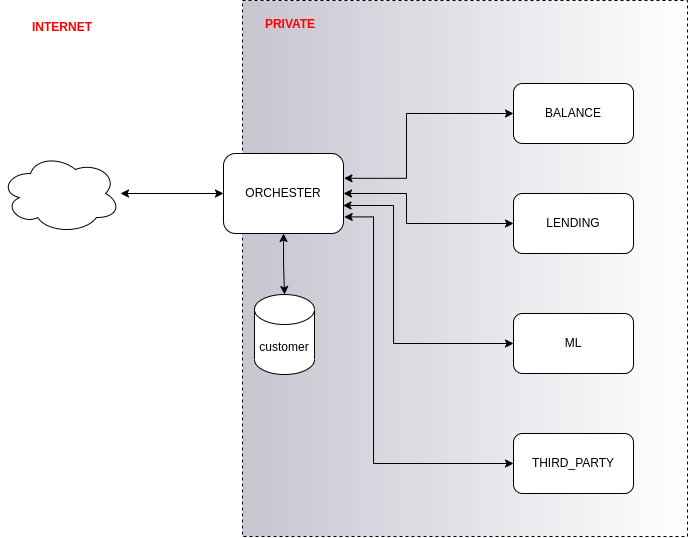

The diagram above was exported from draw.io. Its source (the exported page's mxGraphModel, read from the mxfile embedded in the PNG):
<mxGraphModel dx="981" dy="624" grid="0" gridSize="10" guides="0" tooltips="1" connect="1" arrows="1" fold="1" page="1" pageScale="1" pageWidth="850" pageHeight="1100" math="0" shadow="0">
  <root>
    <mxCell id="0" />
    <mxCell id="1" parent="0" />
    <mxCell id="-JFJNQAbmUtpJH3sx1GD-15" value="" style="rounded=0;whiteSpace=wrap;html=1;fillColor=#C8C4D0;dashed=1;gradientColor=#ffffff;gradientDirection=east;" vertex="1" parent="1">
      <mxGeometry x="289" y="57" width="445" height="536" as="geometry" />
    </mxCell>
    <mxCell id="-JFJNQAbmUtpJH3sx1GD-3" style="edgeStyle=orthogonalEdgeStyle;rounded=0;orthogonalLoop=1;jettySize=auto;html=1;entryX=0;entryY=0.5;entryDx=0;entryDy=0;startArrow=classic;startFill=1;" edge="1" parent="1" source="-JFJNQAbmUtpJH3sx1GD-1" target="-JFJNQAbmUtpJH3sx1GD-2">
      <mxGeometry relative="1" as="geometry" />
    </mxCell>
    <mxCell id="-JFJNQAbmUtpJH3sx1GD-1" value="" style="ellipse;shape=cloud;whiteSpace=wrap;html=1;" vertex="1" parent="1">
      <mxGeometry x="47" y="210" width="120" height="80" as="geometry" />
    </mxCell>
    <mxCell id="-JFJNQAbmUtpJH3sx1GD-5" style="edgeStyle=orthogonalEdgeStyle;rounded=0;orthogonalLoop=1;jettySize=auto;html=1;entryX=0.5;entryY=0;entryDx=0;entryDy=0;entryPerimeter=0;startArrow=classic;startFill=1;" edge="1" parent="1" source="-JFJNQAbmUtpJH3sx1GD-2" target="-JFJNQAbmUtpJH3sx1GD-4">
      <mxGeometry relative="1" as="geometry" />
    </mxCell>
    <mxCell id="-JFJNQAbmUtpJH3sx1GD-10" style="edgeStyle=orthogonalEdgeStyle;rounded=0;orthogonalLoop=1;jettySize=auto;html=1;entryX=0;entryY=0.5;entryDx=0;entryDy=0;startArrow=classic;startFill=1;exitX=1.006;exitY=0.793;exitDx=0;exitDy=0;exitPerimeter=0;" edge="1" parent="1" source="-JFJNQAbmUtpJH3sx1GD-2" target="-JFJNQAbmUtpJH3sx1GD-9">
      <mxGeometry relative="1" as="geometry">
        <mxPoint x="400" y="270" as="sourcePoint" />
        <Array as="points">
          <mxPoint x="420" y="273" />
          <mxPoint x="420" y="520" />
        </Array>
      </mxGeometry>
    </mxCell>
    <mxCell id="-JFJNQAbmUtpJH3sx1GD-11" style="edgeStyle=orthogonalEdgeStyle;rounded=0;orthogonalLoop=1;jettySize=auto;html=1;entryX=0;entryY=0.5;entryDx=0;entryDy=0;startArrow=classic;startFill=1;exitX=0.996;exitY=0.65;exitDx=0;exitDy=0;exitPerimeter=0;" edge="1" parent="1" source="-JFJNQAbmUtpJH3sx1GD-2" target="-JFJNQAbmUtpJH3sx1GD-8">
      <mxGeometry relative="1" as="geometry">
        <mxPoint x="430" y="240" as="sourcePoint" />
        <Array as="points">
          <mxPoint x="440" y="262" />
          <mxPoint x="440" y="400" />
        </Array>
      </mxGeometry>
    </mxCell>
    <mxCell id="-JFJNQAbmUtpJH3sx1GD-12" style="edgeStyle=orthogonalEdgeStyle;rounded=0;orthogonalLoop=1;jettySize=auto;html=1;entryX=0;entryY=0.5;entryDx=0;entryDy=0;startArrow=classic;startFill=1;exitX=1;exitY=0.5;exitDx=0;exitDy=0;" edge="1" parent="1" source="-JFJNQAbmUtpJH3sx1GD-2" target="-JFJNQAbmUtpJH3sx1GD-7">
      <mxGeometry relative="1" as="geometry">
        <mxPoint x="400" y="250" as="sourcePoint" />
        <Array as="points">
          <mxPoint x="453" y="250" />
          <mxPoint x="453" y="280" />
        </Array>
      </mxGeometry>
    </mxCell>
    <mxCell id="-JFJNQAbmUtpJH3sx1GD-2" value="ORCHESTER" style="rounded=1;whiteSpace=wrap;html=1;" vertex="1" parent="1">
      <mxGeometry x="270" y="210" width="120" height="80" as="geometry" />
    </mxCell>
    <mxCell id="-JFJNQAbmUtpJH3sx1GD-4" value="customer" style="shape=cylinder3;whiteSpace=wrap;html=1;boundedLbl=1;backgroundOutline=1;size=15;" vertex="1" parent="1">
      <mxGeometry x="301" y="351" width="60" height="80" as="geometry" />
    </mxCell>
    <mxCell id="-JFJNQAbmUtpJH3sx1GD-13" style="edgeStyle=orthogonalEdgeStyle;rounded=0;orthogonalLoop=1;jettySize=auto;html=1;startArrow=classic;startFill=1;entryX=1.004;entryY=0.31;entryDx=0;entryDy=0;entryPerimeter=0;" edge="1" parent="1" source="-JFJNQAbmUtpJH3sx1GD-6" target="-JFJNQAbmUtpJH3sx1GD-2">
      <mxGeometry relative="1" as="geometry">
        <mxPoint x="410" y="235" as="targetPoint" />
        <Array as="points">
          <mxPoint x="453" y="170" />
          <mxPoint x="453" y="235" />
        </Array>
      </mxGeometry>
    </mxCell>
    <mxCell id="-JFJNQAbmUtpJH3sx1GD-6" value="BALANCE" style="rounded=1;whiteSpace=wrap;html=1;" vertex="1" parent="1">
      <mxGeometry x="560" y="140" width="120" height="60" as="geometry" />
    </mxCell>
    <mxCell id="-JFJNQAbmUtpJH3sx1GD-7" value="LENDING" style="rounded=1;whiteSpace=wrap;html=1;" vertex="1" parent="1">
      <mxGeometry x="560" y="250" width="120" height="60" as="geometry" />
    </mxCell>
    <mxCell id="-JFJNQAbmUtpJH3sx1GD-8" value="ML" style="rounded=1;whiteSpace=wrap;html=1;" vertex="1" parent="1">
      <mxGeometry x="560" y="370" width="120" height="60" as="geometry" />
    </mxCell>
    <mxCell id="-JFJNQAbmUtpJH3sx1GD-9" value="THIRD_PARTY" style="rounded=1;whiteSpace=wrap;html=1;" vertex="1" parent="1">
      <mxGeometry x="560" y="490" width="120" height="60" as="geometry" />
    </mxCell>
    <mxCell id="-JFJNQAbmUtpJH3sx1GD-16" value="INTERNET" style="text;html=1;strokeColor=none;fillColor=none;align=center;verticalAlign=middle;whiteSpace=wrap;rounded=0;dashed=1;fontColor=#FF0000;fontStyle=1" vertex="1" parent="1">
      <mxGeometry x="79" y="69" width="60" height="30" as="geometry" />
    </mxCell>
    <mxCell id="-JFJNQAbmUtpJH3sx1GD-17" value="PRIVATE" style="text;html=1;strokeColor=none;fillColor=none;align=center;verticalAlign=middle;whiteSpace=wrap;rounded=0;dashed=1;fontColor=#FF0000;fontStyle=1" vertex="1" parent="1">
      <mxGeometry x="307" y="66" width="60" height="30" as="geometry" />
    </mxCell>
  </root>
</mxGraphModel>